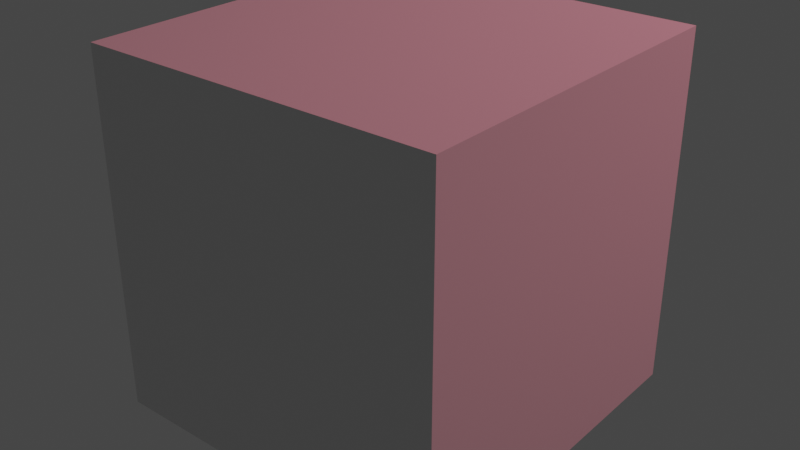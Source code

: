# Source: test_data.blend  (saved by Blender 2.82.7; exported with 4.5.12 LTS)
import bpy
from mathutils import Matrix  # noqa: F401  (used for matrix-valued properties, if any)

bpy.ops.wm.read_factory_settings(use_empty=True)
scene = bpy.context.scene
scene.name = 'Scene_0'

# ---- collections
col_collection_0_0 = bpy.data.collections.new('Collection_0_0'); scene.collection.children.link(col_collection_0_0)
col_collection_0_0_0 = bpy.data.collections.new('Collection_0_0_0'); col_collection_0_0.children.link(col_collection_0_0_0)
col_collection_0_1 = bpy.data.collections.new('Collection_0_1'); scene.collection.children.link(col_collection_0_1)

# ---- materials (node trees are filled in below, after node groups)
mat_material = bpy.data.materials.new('Material')
mat_material.alpha_threshold = 0.0
mat_material.line_color = (0.0, 0.0, 0.0, 1.0)

# ---- material node trees
mat_material.use_nodes = True; mat_material.node_tree.nodes.clear()
_N = mat_material.node_tree.nodes; _L = mat_material.node_tree.links
n0 = _N.new('ShaderNodeOutputMaterial'); n0.name = 'Material Output'; n0.location = (300, 300)
n1 = _N.new('ShaderNodeBsdfPrincipled'); n1.name = 'Principled BSDF'; n1.location = (10, 300)
n1.distribution = 'GGX'
n1.subsurface_method = 'BURLEY'
n1.inputs[2].default_value = 0.4
n1.inputs[3].default_value = 1.45
n1.inputs[27].default_value = (0.0, 0.0, 0.0, 1.0)
n1.inputs[28].default_value = 1.0
_L.new(n1.outputs[0], n0.inputs[0])
n0.is_active_output = True

# ---- world
world_world = bpy.data.worlds.new('World'); scene.world = world_world
world_world.use_nodes = True; world_world.node_tree.nodes.clear()
_N = world_world.node_tree.nodes; _L = world_world.node_tree.links
n0 = _N.new('ShaderNodeOutputWorld'); n0.name = 'World Output'; n0.location = (300, 300)
n1 = _N.new('ShaderNodeBackground'); n1.name = 'Background'; n1.location = (10, 300)
n1.inputs[0].default_value = (0.05088, 0.05088, 0.05088, 1.0)
_L.new(n1.outputs[0], n0.inputs[0])
n0.is_active_output = True
world_world.color = (0.05088, 0.05088, 0.05088)
world_world.use_sun_shadow = False
world_world.sun_shadow_jitter_overblur = 0.0

# ---- cameras
cam_camera_0 = bpy.data.cameras.new('Camera_0')
cam_camera_0.clip_end = 100.0
cam_camera_0.sensor_width = 360.0
cam_camera_0.sensor_height = 240.0
cam_camera_0.ortho_scale = 7.314
cam_camera_0.stereo.convergence_mode = 'PARALLEL'
cam_camera_0.panorama_type = 'MIRRORBALL'
cam_camera_0.dof.use_dof = True
cam_camera_1 = bpy.data.cameras.new('Camera_1')
cam_camera_1.type = 'ORTHO'

# ---- lights
light_light = bpy.data.lights.new('Light', 'AREA')
light_light.color = (1.0, 0.2802, 0.3707)
light_light.transmission_factor = 0.0
light_light.energy = 523.1
light_light.shadow_soft_size = 0.1
light_light.shadow_maximum_resolution = 0.006
light_light.use_absolute_resolution = True
light_light.shape = 'DISK'
light_light.size = 0.1
light_light.size_y = 0.1

# ---- meshes
me_cube = bpy.data.meshes.new('Cube')
me_cube.from_pydata([(1.0, 1.0, 1.0), (1.0, 1.0, -1.0), (1.0, -1.0, 1.0), (1.0, -1.0, -1.0), (-1.0, 1.0, 1.0), (-1.0, 1.0, -1.0), (-1.0, -1.0, 1.0), (-1.0, -1.0, -1.0)], [], [(0, 4, 6, 2), (3, 2, 6, 7), (7, 6, 4, 5), (5, 1, 3, 7), (1, 0, 2, 3), (5, 4, 0, 1)])
_uv = me_cube.uv_layers.new(name='UVMap')
_uv.uv.foreach_set('vector', [0.625, 0.5, 0.875, 0.5, 0.875, 0.75, 0.625, 0.75, 0.375, 0.75, 0.625, 0.75, 0.625, 1.0, 0.375, 1.0, 0.375, 0.0, 0.625, 0.0, 0.625, 0.25, 0.375, 0.25, 0.125, 0.5, 0.375, 0.5, 0.375, 0.75, 0.125, 0.75, 0.375, 0.5, 0.625, 0.5, 0.625, 0.75, 0.375, 0.75, 0.375, 0.25, 0.625, 0.25, 0.625, 0.5, 0.375, 0.5])
me_cube.materials.append(mat_material)
me_cube.use_remesh_preserve_volume = False
me_cube.use_remesh_preserve_attributes = False
me_cube.use_mirror_vertex_groups = False
me_cube.update()

# ---- objects
ob_cube = bpy.data.objects.new('Cube', me_cube)
ob_light = bpy.data.objects.new('Light', light_light)
ob_camera_obj_0 = bpy.data.objects.new('Camera_obj_0', cam_camera_0)
ob_camera_obj_1 = bpy.data.objects.new('Camera_obj_1', cam_camera_1)

# ---- transforms, parenting, visibility, modifiers, constraints
ob_cube.location = (-0.9504, -4.224, -1.681)
ob_cube.lock_rotations_4d = False
ob_cube.empty_display_type = 'ARROWS'
ob_cube.lineart.crease_threshold = 0.0
ob_light.location = (4.076, 1.005, 5.904)
ob_light.rotation_euler = (0.6503, 0.05522, 1.866)
ob_light.lock_rotations_4d = False
ob_light.empty_display_type = 'ARROWS'
ob_light.color = (0.0, 0.0, 0.0, 0.0)
ob_light.lineart.crease_threshold = 0.0
ob_camera_obj_0.location = (40.0, 41.0, 42.0)
ob_camera_obj_0.rotation_euler = (0.01971, -0.05179, 0.01902)
ob_camera_obj_0.scale = (19.1, 36.4, 53.71)
ob_camera_obj_0.lock_rotations_4d = False
ob_camera_obj_0.empty_display_type = 'ARROWS'
ob_camera_obj_0.color = (0.0, 0.0, 0.0, 0.0)
ob_camera_obj_0.display_type = 'WIRE'
ob_camera_obj_0.lineart.crease_threshold = 0.0
ob_camera_obj_1.location = (0.0, 0.0, 0.0)
ob_camera_obj_1.rotation_euler = (1.109, 0.01327, 1.148)
ob_camera_obj_1.lineart.crease_threshold = 0.0

# ---- collection membership
col_collection_0_0.objects.link(ob_cube)
col_collection_0_0.objects.link(ob_light)
col_collection_0_0.objects.link(ob_camera_obj_0)
col_collection_0_0.objects.link(ob_camera_obj_1)

# ---- scene / render settings (as saved in the file)
scene.frame_start = 1; scene.frame_end = 250; scene.frame_set(99)
scene.render.engine = 'CYCLES'
scene.cycles.use_denoising = False
scene.cycles.samples = 128
scene.cycles.sampling_pattern = 'TABULATED_SOBOL'
scene.cycles.use_adaptive_sampling = False
scene.cycles.use_light_tree = False
scene.view_settings.view_transform = 'Filmic'
bpy.context.view_layer.update()

# ---- added for rendering (the .blend has no active camera): camera
cam_auto = bpy.data.cameras.new('AutoCamera')
cam_auto.lens = 50.0
cam_auto.sensor_width = 36.0
cam_auto.clip_end = 1000.0
ob_auto_camera = bpy.data.objects.new('AutoCamera', cam_auto)
scene.collection.objects.link(ob_auto_camera)
ob_auto_camera.location = (2.25468, -8.07024, 0.882694)
ob_auto_camera.rotation_euler = (1.09748, -7.21219e-08, 0.694738)
scene.camera = ob_auto_camera
bpy.context.view_layer.update()
